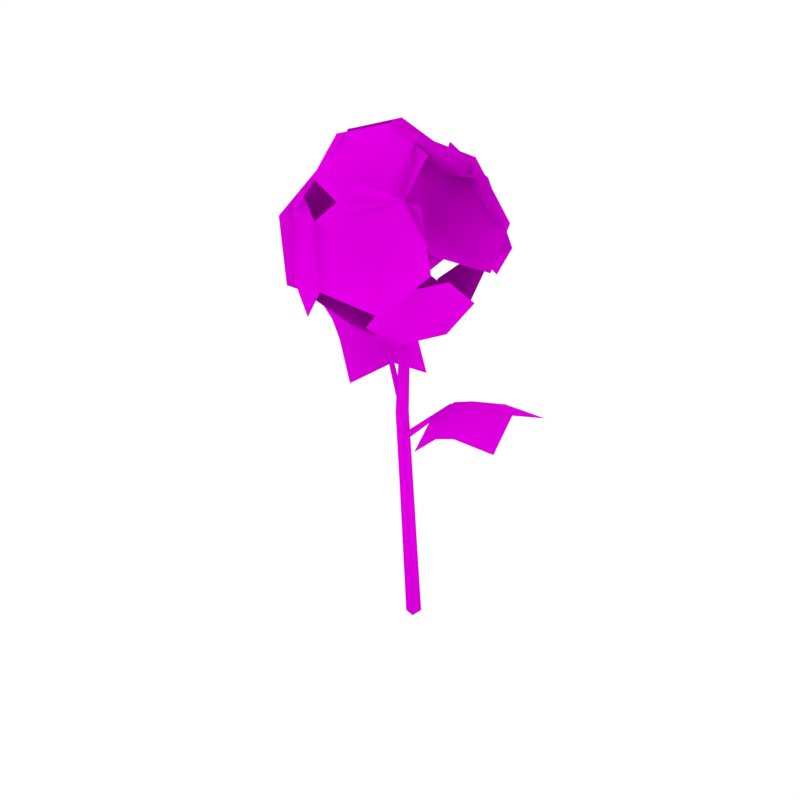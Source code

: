 # Source: Flower_1.blend  (saved by Blender 2.79.0; exported with 4.5.12 LTS)
import bpy
from mathutils import Matrix  # noqa: F401  (used for matrix-valued properties, if any)

bpy.ops.wm.read_factory_settings(use_empty=True)
scene = bpy.context.scene
scene.name = 'Scene'

# ---- collections
col_collection_1 = bpy.data.collections.new('Collection 1'); scene.collection.children.link(col_collection_1)

# ---- images (referenced by path relative to the original .blend; pixels are not part of the script)
import os
ASSET_DIR = os.environ.get("B2B_ASSET_DIR", "")  # directory of the original .blend (textures are referenced by path, not embedded)
HERE = os.path.dirname(os.path.abspath(__file__))  # packed textures are extracted next to this script under _unpacked/

def load_image(name, relpath, width, height, colorspace="sRGB"):
    """Load a texture the original file referenced (path relative to the .blend, or extracted next to this script)."""
    p = next((c for c in (os.path.join(HERE, relpath), os.path.join(ASSET_DIR, relpath)) if relpath and os.path.exists(c)), "")
    if p:
        img = bpy.data.images.load(p, check_existing=True)
        img.name = name
    else:  # same state as the original file: an image datablock whose file is absent (Cycles renders it pink)
        img = bpy.data.images.new(name, width, height)
        img.source = "FILE"
        img.filepath = "//" + (relpath or name)
    img.colorspace_settings.name = colorspace
    return img
img_flowers_png_001 = load_image('Flowers.png.001', 'Flowers.png', 1024, 1024, 'sRGB')
img_bush_leaves_png_001 = load_image('Bush_Leaves.png.001', 'Bush_Leaves.png', 1024, 1024, 'sRGB')

# ---- materials (node trees are filled in below, after node groups)
mat_flowers = bpy.data.materials.new('Flowers')
mat_flowers.alpha_threshold = 0.0
mat_flowers.roughness = 0.5
mat_flowers.specular_intensity = 0.0
mat_bush_leaves = bpy.data.materials.new('Bush_Leaves')
mat_bush_leaves.alpha_threshold = 0.0
mat_bush_leaves.roughness = 0.5
mat_bush_leaves.specular_intensity = 0.0

# ---- material node trees
mat_flowers.use_nodes = True; mat_flowers.node_tree.nodes.clear()
_N = mat_flowers.node_tree.nodes; _L = mat_flowers.node_tree.links
n0 = _N.new('ShaderNodeOutputMaterial'); n0.name = 'Material Output'; n0.location = (1200, 880)
n0.label = 'Material Out'
n1 = _N.new('ShaderNodeAddShader'); n1.name = 'Add Shader'; n1.location = (1000, 880)
n1.label = 'Shader Add Refl'
n2 = _N.new('ShaderNodeAddShader'); n2.name = 'Add Shader.001'; n2.location = (800, 880)
n2.label = 'Shader Add Spec'
n3 = _N.new('ShaderNodeBsdfRefraction'); n3.name = 'Refraction BSDF'; n3.location = (1200, 220)
n3.label = 'Refl BSDF'
n3.mute = True
n4 = _N.new('ShaderNodeMix'); n4.name = 'Mix'; n4.location = (1000, 220)
n4.label = 'Mix Color/Refl'
n4.data_type = 'RGBA'
n4.blend_type = 'MULTIPLY'
n4.inputs[0].default_value = 1.0
n4.inputs[6].default_value = (0.8, 0.8, 0.8, 1.0)
n4.inputs[7].default_value = (0.0, 0.0, 0.0, 0.0)
n5 = _N.new('ShaderNodeMixShader'); n5.name = 'Mix Shader'; n5.location = (600, 880)
n5.label = 'Shader Mix Alpha'
n6 = _N.new('ShaderNodeBsdfTransparent'); n6.name = 'Transparent BSDF'; n6.location = (400, 880)
n6.label = 'Alpha BSDF'
n7 = _N.new('ShaderNodeMix'); n7.name = 'Mix.001'; n7.location = (200, 1100)
n7.label = 'Mix Color/Alpha'
n7.data_type = 'RGBA'
n7.blend_type = 'MULTIPLY'
n7.inputs[0].default_value = 1.0
n7.inputs[6].default_value = (1.0, 1.0, 1.0, 1.0)
n8 = _N.new('ShaderNodeBsdfDiffuse'); n8.name = 'Diffuse BSDF'; n8.location = (400, 660)
n8.label = 'Diff BSDF'
n9 = _N.new('ShaderNodeMix'); n9.name = 'Mix.002'; n9.location = (200, 660)
n9.label = 'Mix Color/Diffuse'
n9.data_type = 'RGBA'
n9.blend_type = 'MULTIPLY'
n9.inputs[0].default_value = 1.0
n9.inputs[6].default_value = (0.8, 0.8, 0.8, 1.0)
n10 = _N.new('ShaderNodeBsdfAnisotropic'); n10.name = 'Glossy BSDF'; n10.location = (400, 220)
n10.label = 'Spec BSDF'
n10.mute = True
n10.distribution = 'GGX'
n11 = _N.new('ShaderNodeMix'); n11.name = 'Mix.003'; n11.location = (200, 220)
n11.label = 'Mix Color/Spec'
n11.data_type = 'RGBA'
n11.blend_type = 'MULTIPLY'
n11.inputs[0].default_value = 1.0
n11.inputs[6].default_value = (0.0, 0.0, 0.0, 1.0)
n11.inputs[7].default_value = (0.0, 0.0, 0.0, 1.0)
n12 = _N.new('ShaderNodeMix'); n12.name = 'Mix.004'; n12.location = (200, 0)
n12.label = 'Mix Color/Hardness'
n12.data_type = 'RGBA'
n12.blend_type = 'MULTIPLY'
n12.inputs[0].default_value = 1.0
n12.inputs[6].default_value = (0.0, 0.0, 0.0, 0.0)
n12.inputs[7].default_value = (1.0, 1.0, 1.0, 1.0)
n13 = _N.new('ShaderNodeNormalMap'); n13.name = 'Normal Map'; n13.location = (200, 440)
n13.label = 'Normal/Map'
n13.mute = True
n14 = _N.new('ShaderNodeMix'); n14.name = 'Mix.005'; n14.location = (1000, 660)
n14.label = 'Bump/Map'
n14.mute = True
n14.data_type = 'RGBA'
n14.blend_type = 'MULTIPLY'
n14.inputs[0].default_value = 1.0
n14.inputs[6].default_value = (1.0, 1.0, 1.0, 1.0)
n14.inputs[7].default_value = (0.0, 0.0, 0.0, 1.0)
n15 = _N.new('ShaderNodeTexCoord'); n15.name = 'Texture Coordinate'; n15.location = (-600, 660)
n15.label = 'Texture Coords'
n16 = _N.new('ShaderNodeTexImage'); n16.name = 'Image Texture'; n16.location = (0, 660)
n16.width = 140
n16.image = img_flowers_png_001
n17 = _N.new('ShaderNodeDisplacement'); n17.name = 'Displacement'; n17.location = (0, 0)
n17.inputs[1].default_value = 0.0
n17.inputs[2].default_value = 0.1
n18 = _N.new('ShaderNodeMath'); n18.name = 'Math'; n18.location = (0, 0)
n18.operation = 'POWER'
_L.new(n1.outputs[0], n0.inputs[0])
_L.new(n2.outputs[0], n1.inputs[0])
_L.new(n3.outputs[0], n1.inputs[1])
_L.new(n4.outputs[2], n3.inputs[0])
_L.new(n5.outputs[0], n2.inputs[0])
_L.new(n6.outputs[0], n5.inputs[1])
_L.new(n7.outputs[2], n5.inputs[0])
_L.new(n8.outputs[0], n5.inputs[2])
_L.new(n9.outputs[2], n8.inputs[0])
_L.new(n10.outputs[0], n2.inputs[1])
_L.new(n11.outputs[2], n10.inputs[0])
_L.new(n13.outputs[0], n8.inputs[2])
_L.new(n13.outputs[0], n10.inputs[4])
_L.new(n13.outputs[0], n3.inputs[3])
_L.new(n16.outputs[0], n9.inputs[7])
_L.new(n16.outputs[1], n7.inputs[7])
_L.new(n14.outputs[2], n17.inputs[0])
_L.new(n17.outputs[0], n0.inputs[2])
_L.new(n12.outputs[2], n18.inputs[0])
_L.new(n18.outputs[0], n10.inputs[1])
n0.is_active_output = True
mat_bush_leaves.use_nodes = True; mat_bush_leaves.node_tree.nodes.clear()
_N = mat_bush_leaves.node_tree.nodes; _L = mat_bush_leaves.node_tree.links
n0 = _N.new('ShaderNodeOutputMaterial'); n0.name = 'Material Output'; n0.location = (1200, 880)
n0.label = 'Material Out'
n1 = _N.new('ShaderNodeAddShader'); n1.name = 'Add Shader'; n1.location = (1000, 880)
n1.label = 'Shader Add Refl'
n2 = _N.new('ShaderNodeAddShader'); n2.name = 'Add Shader.001'; n2.location = (800, 880)
n2.label = 'Shader Add Spec'
n3 = _N.new('ShaderNodeBsdfRefraction'); n3.name = 'Refraction BSDF'; n3.location = (1200, 220)
n3.label = 'Refl BSDF'
n3.mute = True
n4 = _N.new('ShaderNodeMix'); n4.name = 'Mix'; n4.location = (1000, 220)
n4.label = 'Mix Color/Refl'
n4.data_type = 'RGBA'
n4.blend_type = 'MULTIPLY'
n4.inputs[0].default_value = 1.0
n4.inputs[6].default_value = (0.8, 0.8, 0.8, 1.0)
n4.inputs[7].default_value = (0.0, 0.0, 0.0, 0.0)
n5 = _N.new('ShaderNodeMixShader'); n5.name = 'Mix Shader'; n5.location = (600, 880)
n5.label = 'Shader Mix Alpha'
n6 = _N.new('ShaderNodeBsdfTransparent'); n6.name = 'Transparent BSDF'; n6.location = (400, 880)
n6.label = 'Alpha BSDF'
n7 = _N.new('ShaderNodeMix'); n7.name = 'Mix.001'; n7.location = (200, 1100)
n7.label = 'Mix Color/Alpha'
n7.data_type = 'RGBA'
n7.blend_type = 'MULTIPLY'
n7.inputs[0].default_value = 1.0
n7.inputs[6].default_value = (1.0, 1.0, 1.0, 1.0)
n8 = _N.new('ShaderNodeBsdfDiffuse'); n8.name = 'Diffuse BSDF'; n8.location = (400, 660)
n8.label = 'Diff BSDF'
n9 = _N.new('ShaderNodeMix'); n9.name = 'Mix.002'; n9.location = (200, 660)
n9.label = 'Mix Color/Diffuse'
n9.data_type = 'RGBA'
n9.blend_type = 'MULTIPLY'
n9.inputs[0].default_value = 1.0
n9.inputs[6].default_value = (0.8, 0.8, 0.8, 1.0)
n10 = _N.new('ShaderNodeBsdfAnisotropic'); n10.name = 'Glossy BSDF'; n10.location = (400, 220)
n10.label = 'Spec BSDF'
n10.mute = True
n10.distribution = 'GGX'
n11 = _N.new('ShaderNodeMix'); n11.name = 'Mix.003'; n11.location = (200, 220)
n11.label = 'Mix Color/Spec'
n11.data_type = 'RGBA'
n11.blend_type = 'MULTIPLY'
n11.inputs[0].default_value = 1.0
n11.inputs[6].default_value = (0.0, 0.0, 0.0, 1.0)
n11.inputs[7].default_value = (0.0, 0.0, 0.0, 1.0)
n12 = _N.new('ShaderNodeMix'); n12.name = 'Mix.004'; n12.location = (200, 0)
n12.label = 'Mix Color/Hardness'
n12.data_type = 'RGBA'
n12.blend_type = 'MULTIPLY'
n12.inputs[0].default_value = 1.0
n12.inputs[6].default_value = (0.0, 0.0, 0.0, 0.0)
n12.inputs[7].default_value = (1.0, 1.0, 1.0, 1.0)
n13 = _N.new('ShaderNodeNormalMap'); n13.name = 'Normal Map'; n13.location = (200, 440)
n13.label = 'Normal/Map'
n13.mute = True
n14 = _N.new('ShaderNodeMix'); n14.name = 'Mix.005'; n14.location = (1000, 660)
n14.label = 'Bump/Map'
n14.mute = True
n14.data_type = 'RGBA'
n14.blend_type = 'MULTIPLY'
n14.inputs[0].default_value = 1.0
n14.inputs[6].default_value = (1.0, 1.0, 1.0, 1.0)
n14.inputs[7].default_value = (0.0, 0.0, 0.0, 1.0)
n15 = _N.new('ShaderNodeTexCoord'); n15.name = 'Texture Coordinate'; n15.location = (-600, 660)
n15.label = 'Texture Coords'
n16 = _N.new('ShaderNodeTexImage'); n16.name = 'Image Texture'; n16.location = (0, 660)
n16.width = 140
n16.image = img_bush_leaves_png_001
n17 = _N.new('ShaderNodeDisplacement'); n17.name = 'Displacement'; n17.location = (0, 0)
n17.inputs[1].default_value = 0.0
n17.inputs[2].default_value = 0.1
n18 = _N.new('ShaderNodeMath'); n18.name = 'Math'; n18.location = (0, 0)
n18.operation = 'POWER'
_L.new(n1.outputs[0], n0.inputs[0])
_L.new(n2.outputs[0], n1.inputs[0])
_L.new(n3.outputs[0], n1.inputs[1])
_L.new(n4.outputs[2], n3.inputs[0])
_L.new(n5.outputs[0], n2.inputs[0])
_L.new(n6.outputs[0], n5.inputs[1])
_L.new(n7.outputs[2], n5.inputs[0])
_L.new(n8.outputs[0], n5.inputs[2])
_L.new(n9.outputs[2], n8.inputs[0])
_L.new(n10.outputs[0], n2.inputs[1])
_L.new(n11.outputs[2], n10.inputs[0])
_L.new(n13.outputs[0], n8.inputs[2])
_L.new(n13.outputs[0], n10.inputs[4])
_L.new(n13.outputs[0], n3.inputs[3])
_L.new(n16.outputs[0], n9.inputs[7])
_L.new(n16.outputs[1], n7.inputs[7])
_L.new(n14.outputs[2], n17.inputs[0])
_L.new(n17.outputs[0], n0.inputs[2])
_L.new(n12.outputs[2], n18.inputs[0])
_L.new(n18.outputs[0], n10.inputs[1])
n0.is_active_output = True

# ---- world
world_world = bpy.data.worlds.new('World'); scene.world = world_world
world_world.color = (1.0, 1.0, 1.0)
world_world.use_sun_shadow = False
world_world.sun_shadow_jitter_overblur = 0.0
world_world.cycles.sampling_method = 'NONE'
world_world.cycles.sample_map_resolution = 256

# ---- meshes
me_plane_046 = bpy.data.meshes.new('Plane.046')
me_plane_046.from_pydata([(0.0136, -0.03127, 0.3587), (-0.007057, -0.01454, 0.2273), (-0.007876, -0.006431, 0.146), (-0.01026, 0.009587, -0.0033), (0.01663, -0.0314, 0.3563), (0.002591, -0.01658, 0.2296), (0.001773, -0.008469, 0.1483), (-0.0003374, 0.007548, -0.003538), (0.01262, -0.03674, 0.3581), (-0.008288, -0.02172, 0.2264), (-0.009257, -0.01467, 0.1449), (-0.0123, -0.0012, -0.004217), (0.01564, -0.03694, 0.3557), (0.001377, -0.02365, 0.2287), (0.0004083, -0.0166, 0.1472), (-0.002357, -0.003131, -0.00444), (-0.0362, -0.05136, 0.4305), (-0.07815, -0.02736, 0.4357), (-0.05096, -0.02699, 0.4699), (-0.02387, -0.06058, 0.4767), (-0.02392, -0.09456, 0.4491), (-0.0511, -0.09493, 0.4149), (-0.07822, -0.06133, 0.4082), (-0.0275, -0.009778, 0.4328), (-0.008325, 0.02945, 0.4542), (-0.01465, -0.005584, 0.4795), (-0.04702, -0.03352, 0.4705), (-0.07306, -0.02641, 0.4361), (-0.06673, 0.008622, 0.4108), (-0.03437, 0.03656, 0.4198), (0.004004, -0.06036, 0.4411), (-0.02323, -0.09959, 0.4502), (-0.03027, -0.06455, 0.4754), (0.002291, -0.03662, 0.4836), (0.04195, -0.04372, 0.4666), (0.049, -0.07876, 0.4414), (0.0164, -0.1067, 0.4332), (0.0127, -0.01877, 0.4434), (0.0466, -0.04278, 0.4687), (0.006044, -0.04315, 0.485), (-0.02087, -0.009564, 0.4775), (-0.007184, 0.02442, 0.4535), (0.03337, 0.02479, 0.4373), (0.06026, -0.008808, 0.4449), (0.03851, -0.03566, 0.4137), (0.02583, -0.03485, 0.4773), (0.04272, 0.01553, 0.4533), (0.07807, 0.01541, 0.4069), (0.09643, -0.03526, 0.3845), (0.07953, -0.08564, 0.4085), (0.04423, -0.08544, 0.4549), (0.02009, 0.005965, 0.3971), (0.05112, 0.0393, 0.3509), (0.08432, 0.01074, 0.3894), (0.06511, 0.002014, 0.4437), (0.01251, 0.0218, 0.4595), (-0.0207, 0.05035, 0.421), (-0.00139, 0.05911, 0.3667), (-0.02281, 0.004173, 0.3857), (-0.0273, 0.03729, 0.3301), (0.0103, 0.05763, 0.3698), (0.0003441, 0.04904, 0.4266), (-0.04727, 0.01992, 0.4437), (-0.08487, -0.0004183, 0.404), (-0.07488, 0.008268, 0.3473), (0.02311, -0.07819, 0.3985), (0.04894, -0.1071, 0.3588), (0.003595, -0.123, 0.3722), (-0.01278, -0.1155, 0.4187), (0.01626, -0.09194, 0.4518), (0.0616, -0.07605, 0.4384), (0.07794, -0.08363, 0.3919), (-0.02293, -0.07811, 0.3863), (-0.02749, -0.1062, 0.3383), (-0.06777, -0.08027, 0.3532), (-0.07627, -0.07291, 0.402), (-0.04432, -0.09143, 0.436), (-0.004047, -0.1173, 0.4212), (0.004369, -0.1247, 0.3723), (-0.04416, -0.03566, 0.3801), (-0.0674, -0.03485, 0.3195), (-0.06887, 0.01553, 0.3488), (-0.07401, 0.01541, 0.4069), (-0.07754, -0.03526, 0.4357), (-0.07607, -0.08564, 0.4064), (-0.071, -0.08544, 0.3483), (0.03851, -0.03566, 0.4137), (0.02583, -0.03485, 0.4773), (0.04272, 0.01553, 0.4533), (0.07807, 0.01541, 0.4069), (0.09643, -0.03526, 0.3845), (0.07953, -0.08564, 0.4085), (0.04423, -0.08544, 0.4549), (0.0353, -0.05136, 0.3581), (0.07725, -0.02736, 0.3529), (0.05006, -0.02699, 0.3187), (0.02297, -0.06058, 0.3119), (0.02302, -0.09456, 0.3395), (0.05021, -0.09493, 0.3737), (0.07732, -0.06133, 0.3804), (0.0266, -0.009778, 0.3558), (0.007426, 0.02945, 0.3344), (0.01375, -0.005584, 0.3091), (0.04612, -0.03352, 0.318), (0.07216, -0.02641, 0.3525), (0.06583, 0.008622, 0.3778), (0.03347, 0.03656, 0.3688), (-0.004902, -0.06036, 0.3474), (0.02233, -0.09959, 0.3384), (0.02937, -0.06455, 0.3132), (-0.00319, -0.03662, 0.305), (-0.04285, -0.04372, 0.322), (-0.04989, -0.07876, 0.3472), (-0.0173, -0.1067, 0.3553), (-0.0136, -0.01877, 0.3451), (-0.04749, -0.04278, 0.3199), (-0.006943, -0.04315, 0.3036), (0.01997, -0.009564, 0.3111), (0.006285, 0.02442, 0.335), (-0.03427, 0.02479, 0.3513), (-0.06116, -0.008808, 0.3437), (0.05463, -0.02344, 0.2563), (-0.005388, -0.01325, 0.2019), (0.05515, -0.02352, 0.254), (7.237e-05, -0.01449, 0.1993), (0.05391, -0.02678, 0.2564), (-0.006325, -0.01762, 0.2019), (0.05443, -0.0269, 0.2541), (-0.0008485, -0.0188, 0.1993), (-0.05018, 0.01109, 0.2939), (-0.001567, -0.01693, 0.2345), (-0.04895, 0.009109, 0.2943), (-0.001781, -0.02064, 0.2395), (-0.05276, 0.009361, 0.2925), (-0.004931, -0.01924, 0.2327), (-0.05157, 0.007357, 0.2929), (-0.005098, -0.02291, 0.2377), (0.03688, -0.05126, 0.2152), (0.1258, -0.06371, 0.2506), (0.04245, 0.01189, 0.2233), (0.1314, -0.0005552, 0.2588), (0.03272, -0.02126, 0.2361), (0.1216, -0.03371, 0.2715), (0.08411, -0.0597, 0.2481), (0.06407, -0.05684, 0.2397), (0.06964, 0.006309, 0.2479), (0.08969, 0.003451, 0.2563), (0.05991, -0.02684, 0.2606), (0.07995, -0.0297, 0.269), (-0.01373, 0.02869, 0.2438), (-0.1002, 0.07969, 0.2891), (-0.04992, -0.03462, 0.246), (-0.1364, 0.01638, 0.2913), (-0.02406, -0.006735, 0.2639), (-0.1105, 0.04426, 0.3093), (-0.05893, 0.05593, 0.2841), (-0.03947, 0.04443, 0.2734), (-0.07566, -0.01887, 0.2756), (-0.09512, -0.007374, 0.2863), (-0.0498, 0.009007, 0.2936), (-0.06927, 0.02051, 0.3042)], [], [(2, 6, 7, 3), (1, 5, 6, 2), (0, 4, 5, 1), (10, 11, 15, 14), (9, 10, 14, 13), (8, 9, 13, 12), (2, 3, 11, 10), (0, 1, 9, 8), (4, 0, 8, 12), (7, 6, 14, 15), (5, 4, 12, 13), (1, 2, 10, 9), (3, 7, 15, 11), (6, 5, 13, 14), (16, 18, 17), (16, 19, 18), (16, 20, 19), (16, 21, 20), (16, 22, 21), (16, 17, 22), (23, 25, 24), (23, 26, 25), (23, 27, 26), (23, 28, 27), (23, 29, 28), (23, 24, 29), (30, 32, 31), (30, 33, 32), (30, 34, 33), (30, 35, 34), (30, 36, 35), (30, 31, 36), (37, 39, 38), (37, 40, 39), (37, 41, 40), (37, 42, 41), (37, 43, 42), (37, 38, 43), (44, 46, 45), (44, 47, 46), (44, 48, 47), (44, 49, 48), (44, 50, 49), (44, 45, 50), (51, 53, 52), (51, 54, 53), (51, 55, 54), (51, 56, 55), (51, 57, 56), (51, 52, 57), (58, 60, 59), (58, 61, 60), (58, 62, 61), (58, 63, 62), (58, 64, 63), (58, 59, 64), (65, 67, 66), (65, 68, 67), (65, 69, 68), (65, 70, 69), (65, 71, 70), (65, 66, 71), (72, 74, 73), (72, 75, 74), (72, 76, 75), (72, 77, 76), (72, 78, 77), (72, 73, 78), (79, 81, 80), (79, 82, 81), (79, 83, 82), (79, 84, 83), (79, 85, 84), (79, 80, 85), (86, 88, 87), (86, 89, 88), (86, 90, 89), (86, 91, 90), (86, 92, 91), (86, 87, 92), (93, 95, 94), (93, 96, 95), (93, 97, 96), (93, 98, 97), (93, 99, 98), (93, 94, 99), (100, 102, 101), (100, 103, 102), (100, 104, 103), (100, 105, 104), (100, 106, 105), (100, 101, 106), (107, 109, 108), (107, 110, 109), (107, 111, 110), (107, 112, 111), (107, 113, 112), (107, 108, 113), (114, 116, 115), (114, 117, 116), (114, 118, 117), (114, 119, 118), (114, 120, 119), (114, 115, 120), (121, 123, 124, 122), (125, 126, 128, 127), (121, 122, 126, 125), (123, 121, 125, 127), (124, 123, 127, 128), (129, 131, 132, 130), (133, 134, 136, 135), (129, 130, 134, 133), (131, 129, 133, 135), (132, 131, 135, 136), (148, 142, 140, 146), (141, 147, 145, 139), (137, 144, 147, 141), (148, 146, 145, 147), (143, 148, 147, 144), (143, 138, 142, 148), (160, 154, 152, 158), (153, 159, 157, 151), (149, 156, 159, 153), (160, 158, 157, 159), (155, 160, 159, 156), (155, 150, 154, 160)])
me_plane_046.polygons.foreach_set('use_smooth', [True] * 126)
_uv = me_plane_046.uv_layers.new(name='UVMap')
_uv.uv.foreach_set('vector', [0.5436, 0.1526, 0.5449, 0.1477, 0.4755, 0.132, 0.4742, 0.1369, 0.5707, 0.1531, 0.5719, 0.1482, 0.5449, 0.1477, 0.5436, 0.1526, 0.6087, 0.1369, 0.61, 0.132, 0.5719, 0.1482, 0.5707, 0.1531, 0.5436, 0.1526, 0.4742, 0.1369, 0.4755, 0.132, 0.5449, 0.1477, 0.5707, 0.1531, 0.5436, 0.1526, 0.5449, 0.1477, 0.5719, 0.1482, 0.6087, 0.1369, 0.5707, 0.1531, 0.5719, 0.1482, 0.61, 0.132, 0.5436, 0.1526, 0.4742, 0.1369, 0.4742, 0.1369, 0.5436, 0.1526, 0.6087, 0.1369, 0.5707, 0.1531, 0.5707, 0.1531, 0.6087, 0.1369, 0.61, 0.132, 0.6087, 0.1369, 0.6087, 0.1369, 0.61, 0.132, 0.4755, 0.132, 0.5449, 0.1477, 0.5449, 0.1477, 0.4755, 0.132, 0.5719, 0.1482, 0.61, 0.132, 0.61, 0.132, 0.5719, 0.1482, 0.5707, 0.1531, 0.5436, 0.1526, 0.5436, 0.1526, 0.5707, 0.1531, 0.4742, 0.1369, 0.4755, 0.132, 0.4755, 0.132, 0.4742, 0.1369, 0.5449, 0.1477, 0.5719, 0.1482, 0.5719, 0.1482, 0.5449, 0.1477, 0.6138, 0.8141, 0.4305, 0.72, 0.6037, 0.6083, 0.6138, 0.8141, 0.4406, 0.9258, 0.4305, 0.72, 0.6138, 0.8141, 0.6239, 1.02, 0.4406, 0.9258, 0.6138, 0.8141, 0.7971, 0.9083, 0.6239, 1.02, 0.6138, 0.8141, 0.787, 0.7025, 0.7971, 0.9083, 0.6138, 0.8141, 0.6037, 0.6083, 0.787, 0.7025, 0.6138, 0.8141, 0.4305, 0.72, 0.6037, 0.6083, 0.6138, 0.8141, 0.4406, 0.9258, 0.4305, 0.72, 0.6138, 0.8141, 0.6239, 1.02, 0.4406, 0.9258, 0.6138, 0.8141, 0.7971, 0.9083, 0.6239, 1.02, 0.6138, 0.8141, 0.787, 0.7025, 0.7971, 0.9083, 0.6138, 0.8141, 0.6037, 0.6083, 0.787, 0.7025, 0.6138, 0.8141, 0.4305, 0.72, 0.6037, 0.6083, 0.6138, 0.8141, 0.4406, 0.9258, 0.4305, 0.72, 0.6138, 0.8141, 0.6239, 1.02, 0.4406, 0.9258, 0.6138, 0.8141, 0.7971, 0.9083, 0.6239, 1.02, 0.6138, 0.8141, 0.787, 0.7025, 0.7971, 0.9083, 0.6138, 0.8141, 0.6037, 0.6083, 0.787, 0.7025, 0.6138, 0.8141, 0.4305, 0.72, 0.6037, 0.6083, 0.6138, 0.8141, 0.4406, 0.9258, 0.4305, 0.72, 0.6138, 0.8141, 0.6239, 1.02, 0.4406, 0.9258, 0.6138, 0.8141, 0.7971, 0.9083, 0.6239, 1.02, 0.6138, 0.8141, 0.787, 0.7025, 0.7971, 0.9083, 0.6138, 0.8141, 0.6037, 0.6083, 0.787, 0.7025, 0.6138, 0.8141, 0.4305, 0.72, 0.6037, 0.6083, 0.6138, 0.8141, 0.4406, 0.9258, 0.4305, 0.72, 0.6138, 0.8141, 0.6239, 1.02, 0.4406, 0.9258, 0.6138, 0.8141, 0.7971, 0.9083, 0.6239, 1.02, 0.6138, 0.8141, 0.787, 0.7025, 0.7971, 0.9083, 0.6138, 0.8141, 0.6037, 0.6083, 0.787, 0.7025, 0.6138, 0.8141, 0.4305, 0.72, 0.6037, 0.6083, 0.6138, 0.8141, 0.4406, 0.9258, 0.4305, 0.72, 0.6138, 0.8141, 0.6239, 1.02, 0.4406, 0.9258, 0.6138, 0.8141, 0.7971, 0.9083, 0.6239, 1.02, 0.6138, 0.8141, 0.787, 0.7025, 0.7971, 0.9083, 0.6138, 0.8141, 0.6037, 0.6083, 0.787, 0.7025, 0.6138, 0.8141, 0.4305, 0.72, 0.6037, 0.6083, 0.6138, 0.8141, 0.4406, 0.9258, 0.4305, 0.72, 0.6138, 0.8141, 0.6239, 1.02, 0.4406, 0.9258, 0.6138, 0.8141, 0.7971, 0.9083, 0.6239, 1.02, 0.6138, 0.8141, 0.787, 0.7025, 0.7971, 0.9083, 0.6138, 0.8141, 0.6037, 0.6083, 0.787, 0.7025, 0.6138, 0.8141, 0.4305, 0.72, 0.6037, 0.6083, 0.6138, 0.8141, 0.4406, 0.9258, 0.4305, 0.72, 0.6138, 0.8141, 0.6239, 1.02, 0.4406, 0.9258, 0.6138, 0.8141, 0.7971, 0.9083, 0.6239, 1.02, 0.6138, 0.8141, 0.787, 0.7025, 0.7971, 0.9083, 0.6138, 0.8141, 0.6037, 0.6083, 0.787, 0.7025, 0.6138, 0.8141, 0.4305, 0.72, 0.6037, 0.6083, 0.6138, 0.8141, 0.4406, 0.9258, 0.4305, 0.72, 0.6138, 0.8141, 0.6239, 1.02, 0.4406, 0.9258, 0.6138, 0.8141, 0.7971, 0.9083, 0.6239, 1.02, 0.6138, 0.8141, 0.787, 0.7025, 0.7971, 0.9083, 0.6138, 0.8141, 0.6037, 0.6083, 0.787, 0.7025, 0.6138, 0.8141, 0.4305, 0.72, 0.6037, 0.6083, 0.6138, 0.8141, 0.4406, 0.9258, 0.4305, 0.72, 0.6138, 0.8141, 0.6239, 1.02, 0.4406, 0.9258, 0.6138, 0.8141, 0.7971, 0.9083, 0.6239, 1.02, 0.6138, 0.8141, 0.787, 0.7025, 0.7971, 0.9083, 0.6138, 0.8141, 0.6037, 0.6083, 0.787, 0.7025, 0.6138, 0.8141, 0.4305, 0.72, 0.6037, 0.6083, 0.6138, 0.8141, 0.4406, 0.9258, 0.4305, 0.72, 0.6138, 0.8141, 0.6239, 1.02, 0.4406, 0.9258, 0.6138, 0.8141, 0.7971, 0.9083, 0.6239, 1.02, 0.6138, 0.8141, 0.787, 0.7025, 0.7971, 0.9083, 0.6138, 0.8141, 0.6037, 0.6083, 0.787, 0.7025, 0.6138, 0.8141, 0.4305, 0.72, 0.6037, 0.6083, 0.6138, 0.8141, 0.4406, 0.9258, 0.4305, 0.72, 0.6138, 0.8141, 0.6239, 1.02, 0.4406, 0.9258, 0.6138, 0.8141, 0.7971, 0.9083, 0.6239, 1.02, 0.6138, 0.8141, 0.787, 0.7025, 0.7971, 0.9083, 0.6138, 0.8141, 0.6037, 0.6083, 0.787, 0.7025, 0.6138, 0.8141, 0.4305, 0.72, 0.6037, 0.6083, 0.6138, 0.8141, 0.4406, 0.9258, 0.4305, 0.72, 0.6138, 0.8141, 0.6239, 1.02, 0.4406, 0.9258, 0.6138, 0.8141, 0.7971, 0.9083, 0.6239, 1.02, 0.6138, 0.8141, 0.787, 0.7025, 0.7971, 0.9083, 0.6138, 0.8141, 0.6037, 0.6083, 0.787, 0.7025, 0.6138, 0.8141, 0.4305, 0.72, 0.6037, 0.6083, 0.6138, 0.8141, 0.4406, 0.9258, 0.4305, 0.72, 0.6138, 0.8141, 0.6239, 1.02, 0.4406, 0.9258, 0.6138, 0.8141, 0.7971, 0.9083, 0.6239, 1.02, 0.6138, 0.8141, 0.787, 0.7025, 0.7971, 0.9083, 0.6138, 0.8141, 0.6037, 0.6083, 0.787, 0.7025, 0.6138, 0.8141, 0.4305, 0.72, 0.6037, 0.6083, 0.6138, 0.8141, 0.4406, 0.9258, 0.4305, 0.72, 0.6138, 0.8141, 0.6239, 1.02, 0.4406, 0.9258, 0.6138, 0.8141, 0.7971, 0.9083, 0.6239, 1.02, 0.6138, 0.8141, 0.787, 0.7025, 0.7971, 0.9083, 0.6138, 0.8141, 0.6037, 0.6083, 0.787, 0.7025, 0.6087, 0.1369, 0.61, 0.132, 0.5719, 0.1482, 0.5707, 0.1531, 0.6087, 0.1369, 0.5707, 0.1531, 0.5719, 0.1482, 0.61, 0.132, 0.6087, 0.1369, 0.5707, 0.1531, 0.5707, 0.1531, 0.6087, 0.1369, 0.61, 0.132, 0.6087, 0.1369, 0.6087, 0.1369, 0.61, 0.132, 0.5719, 0.1482, 0.61, 0.132, 0.61, 0.132, 0.5719, 0.1482, 0.6087, 0.1369, 0.61, 0.132, 0.5719, 0.1482, 0.5707, 0.1531, 0.6087, 0.1369, 0.5707, 0.1531, 0.5719, 0.1482, 0.61, 0.132, 0.6087, 0.1369, 0.5707, 0.1531, 0.5707, 0.1531, 0.6087, 0.1369, 0.61, 0.132, 0.6087, 0.1369, 0.6087, 0.1369, 0.61, 0.132, 0.5719, 0.1482, 0.61, 0.132, 0.61, 0.132, 0.5719, 0.1482, 0.5783, 0.1112, 0.6837, 0.1112, 0.6837, 0.2102, 0.5783, 0.2102, 0.4146, 0.1112, 0.517, 0.1112, 0.517, 0.2102, 0.4146, 0.2102, 0.4146, 0.01219, 0.517, 0.01219, 0.517, 0.1112, 0.4146, 0.1112, 0.5783, 0.1112, 0.5783, 0.2102, 0.517, 0.2102, 0.517, 0.1112, 0.5783, 0.01219, 0.5783, 0.1112, 0.517, 0.1112, 0.517, 0.01219, 0.5783, 0.01219, 0.6837, 0.01219, 0.6837, 0.1112, 0.5783, 0.1112, 0.5783, 0.1112, 0.6837, 0.1112, 0.6837, 0.2102, 0.5783, 0.2102, 0.4146, 0.1112, 0.517, 0.1112, 0.517, 0.2102, 0.4146, 0.2102, 0.4146, 0.01219, 0.517, 0.01219, 0.517, 0.1112, 0.4146, 0.1112, 0.5783, 0.1112, 0.5783, 0.2102, 0.517, 0.2102, 0.517, 0.1112, 0.5783, 0.01219, 0.5783, 0.1112, 0.517, 0.1112, 0.517, 0.01219, 0.5783, 0.01219, 0.6837, 0.01219, 0.6837, 0.1112, 0.5783, 0.1112])
me_plane_046.materials.append(mat_flowers)
me_plane_046.materials.append(mat_bush_leaves)
me_plane_046.use_remesh_preserve_volume = False
me_plane_046.use_remesh_preserve_attributes = False
me_plane_046.use_mirror_vertex_groups = False
me_plane_046.update()
me_plane_046.normals_split_custom_set([tuple(v) for v in zip(*[iter([-0.5682, 0.8177, 0.09225, 0.8232, 0.5658, 0.04794, 0.6665, 0.5155, -0.5386, -0.4672, 0.726, -0.5046, -0.5906, 0.7947, 0.14, 0.8067, 0.5908, 0.0156, 0.8232, 0.5658, 0.04794, -0.5682, 0.8177, 0.09225, -0.1911, 0.5006, 0.8443, 0.8215, 0.4486, 0.3519, 0.8067, 0.5908, 0.0156, -0.5906, 0.7947, 0.14, -0.8192, -0.5723, -0.03738, -0.6795, -0.4114, -0.6075, 0.4567, -0.6193, -0.6387, 0.573, -0.8156, -0.08008, -0.8268, -0.5624, 0.01256, -0.8192, -0.5723, -0.03738, 0.573, -0.8156, -0.08008, 0.5636, -0.8183, -0.1129, -0.4094, -0.5739, 0.7092, -0.8268, -0.5624, 0.01256, 0.5636, -0.8183, -0.1129, 0.6159, -0.7511, 0.2375, -0.5682, 0.8177, 0.09225, -0.4672, 0.726, -0.5046, -0.6795, -0.4114, -0.6075, -0.8192, -0.5723, -0.03738, -0.1911, 0.5006, 0.8443, -0.5906, 0.7947, 0.14, -0.8268, -0.5624, 0.01256, -0.4094, -0.5739, 0.7092, 0.8215, 0.4486, 0.3519, -0.1911, 0.5006, 0.8443, -0.4094, -0.5739, 0.7092, 0.6159, -0.7511, 0.2375, 0.6665, 0.5155, -0.5386, 0.8232, 0.5658, 0.04794, 0.573, -0.8156, -0.08008, 0.4567, -0.6193, -0.6387, 0.8067, 0.5908, 0.0156, 0.8215, 0.4486, 0.3519, 0.6159, -0.7511, 0.2375, 0.5636, -0.8183, -0.1129, -0.5906, 0.7947, 0.14, -0.5682, 0.8177, 0.09225, -0.8192, -0.5723, -0.03738, -0.8268, -0.5624, 0.01256, -0.4672, 0.726, -0.5046, 0.6665, 0.5155, -0.5386, 0.4567, -0.6193, -0.6387, -0.6795, -0.4114, -0.6075, 0.8232, 0.5658, 0.04794, 0.8067, 0.5908, 0.0156, 0.5636, -0.8183, -0.1129, 0.573, -0.8156, -0.08008, -0.6966, -0.4504, 0.5584, -0.6271, -0.7454, 0.2263, -0.3542, -0.7418, 0.5695, -0.6966, -0.4504, 0.5584, -0.8988, -0.4087, 0.1585, -0.6271, -0.7454, 0.2263, -0.6966, -0.4504, 0.5584, -0.8982, -0.06821, 0.4342, -0.8988, -0.4087, 0.1585, -0.6966, -0.4504, 0.5584, -0.6254, -0.06423, 0.7777, -0.8982, -0.06821, 0.4342, -0.6966, -0.4504, 0.5584, -0.3535, -0.4011, 0.8451, -0.6254, -0.06423, 0.7777, -0.6966, -0.4504, 0.5584, -0.3542, -0.7418, 0.5695, -0.3535, -0.4011, 0.8451, -0.6192, 0.5305, 0.5789, -0.8176, 0.5483, 0.1758, -0.8812, 0.1966, 0.4299, -0.6192, 0.5305, 0.5789, -0.4932, 0.8283, 0.2659, -0.8176, 0.5483, 0.1758, -0.6192, 0.5305, 0.5789, -0.2322, 0.7572, 0.6106, -0.4932, 0.8283, 0.2659, -0.6192, 0.5305, 0.5789, -0.2955, 0.4055, 0.865, -0.2322, 0.7572, 0.6106, -0.6192, 0.5305, 0.5789, -0.62, 0.1254, 0.7745, -0.2955, 0.4055, 0.865, -0.6192, 0.5305, 0.5789, -0.8812, 0.1966, 0.4299, -0.62, 0.1254, 0.7745, 0.2516, -0.5305, 0.8095, 0.6235, -0.5483, 0.5574, 0.553, -0.1966, 0.8097, 0.2516, -0.5305, 0.8095, 0.297, -0.8283, 0.4751, 0.6235, -0.5483, 0.5574, 0.2516, -0.5305, 0.8095, -0.1003, -0.7572, 0.6455, 0.297, -0.8283, 0.4751, 0.2516, -0.5305, 0.8095, -0.1713, -0.4055, 0.8979, -0.1003, -0.7572, 0.6455, 0.2516, -0.5305, 0.8095, 0.1555, -0.1254, 0.9798, -0.1713, -0.4055, 0.8979, 0.2516, -0.5305, 0.8095, 0.553, -0.1966, 0.8097, 0.1555, -0.1254, 0.9798, 0.329, 0.4504, 0.83, 0.433, 0.7454, 0.5069, 0.02598, 0.7418, 0.6701, 0.329, 0.4504, 0.83, 0.7026, 0.4087, 0.5825, 0.433, 0.7454, 0.5069, 0.329, 0.4504, 0.83, 0.5657, 0.06821, 0.8218, 0.7026, 0.4087, 0.5825, 0.329, 0.4504, 0.83, 0.1586, 0.06423, 0.9852, 0.5657, 0.06821, 0.8218, 0.329, 0.4504, 0.83, -0.111, 0.4011, 0.9093, 0.1586, 0.06423, 0.9852, 0.329, 0.4504, 0.83, 0.02598, 0.7418, 0.6701, -0.111, 0.4011, 0.9093, 0.7957, 0.02132, 0.6053, 0.8534, -0.3611, 0.3759, 0.9806, 0.01775, 0.1953, 0.7957, 0.02132, 0.6053, 0.5882, -0.3598, 0.7243, 0.8534, -0.3611, 0.3759, 0.7957, 0.02132, 0.6053, 0.4501, 0.02028, 0.8928, 0.5882, -0.3598, 0.7243, 0.7957, 0.02132, 0.6053, 0.577, 0.3994, 0.7124, 0.4501, 0.02028, 0.8928, 0.7957, 0.02132, 0.6053, 0.8423, 0.3979, 0.3636, 0.577, 0.3994, 0.7124, 0.7957, 0.02132, 0.6053, 0.9806, 0.01775, 0.1953, 0.8423, 0.3979, 0.3636, 0.4123, 0.865, 0.2858, -0.02394, 0.9265, 0.3756, 0.2256, 0.7117, 0.6652, 0.4123, 0.865, 0.2858, 0.1207, 0.9922, -0.03244, -0.02394, 0.9265, 0.3756, 0.4123, 0.865, 0.2858, 0.5153, 0.8435, -0.1513, 0.1207, 0.9922, -0.03244, 0.4123, 0.865, 0.2858, 0.7653, 0.6287, 0.1381, 0.5153, 0.8435, -0.1513, 0.4123, 0.865, 0.2858, 0.6202, 0.5629, 0.5463, 0.7653, 0.6287, 0.1381, 0.4123, 0.865, 0.2858, 0.2256, 0.7117, 0.6652, 0.6202, 0.5629, 0.5463, -0.5093, 0.8596, 0.04181, -0.8154, 0.5545, 0.166, -0.5328, 0.7074, 0.4644, -0.5093, 0.8596, 0.04181, -0.7406, 0.6194, -0.2605, -0.8154, 0.5545, 0.166, -0.5093, 0.8596, 0.04181, -0.3832, 0.8377, -0.3892, -0.7406, 0.6194, -0.2605, -0.5093, 0.8596, 0.04181, -0.1002, 0.9908, -0.09102, -0.3832, 0.8377, -0.3892, -0.5093, 0.8596, 0.04181, -0.1752, 0.9255, 0.3357, -0.1002, 0.9908, -0.09102, -0.5093, 0.8596, 0.04181, -0.5328, 0.7074, 0.4644, -0.1752, 0.9255, 0.3357, 0.3902, -0.8771, 0.28, 0.6057, -0.5823, 0.5423, 0.2071, -0.7219, 0.6603, 0.3902, -0.8771, 0.28, 0.7493, -0.6485, 0.134, 0.6057, -0.5823, 0.5423, 0.3902, -0.8771, 0.28, 0.4947, -0.8548, -0.1567, 0.7493, -0.6485, 0.134, 0.3902, -0.8771, 0.28, 0.09589, -0.9946, -0.03911, 0.4947, -0.8548, -0.1567, 0.3902, -0.8771, 0.28, -0.04766, -0.928, 0.3695, 0.09589, -0.9946, -0.03911, 0.3902, -0.8771, 0.28, 0.2071, -0.7219, 0.6603, -0.04766, -0.928, 0.3695, -0.531, -0.8466, 0.03608, -0.1988, -0.9231, 0.3293, -0.5509, -0.6966, 0.4596, -0.531, -0.8466, 0.03608, -0.1249, -0.9874, -0.09747, -0.1988, -0.9231, 0.3293, -0.531, -0.8466, 0.03608, -0.4034, -0.8256, -0.3945, -0.1249, -0.9874, -0.09747, -0.531, -0.8466, 0.03608, -0.7558, -0.599, -0.2646, -0.4034, -0.8256, -0.3945, -0.531, -0.8466, 0.03608, -0.8293, -0.5346, 0.1625, -0.7558, -0.599, -0.2646, -0.531, -0.8466, 0.03608, -0.5509, -0.6966, 0.4596, -0.8293, -0.5346, 0.1625, -0.996, 0.02132, -0.08704, -0.9223, -0.3611, 0.1377, -0.9334, 0.01775, 0.3584, -0.996, 0.02132, -0.08704, -0.884, -0.3598, -0.2984, -0.9223, -0.3611, 0.1377, -0.996, 0.02132, -0.08704, -0.8572, 0.02028, -0.5147, -0.884, -0.3598, -0.2984, -0.996, 0.02132, -0.08704, -0.8682, 0.3994, -0.2944, -0.8572, 0.02028, -0.5147, -0.996, 0.02132, -0.08704, -0.9064, 0.3979, 0.1421, -0.8682, 0.3994, -0.2944, -0.996, 0.02132, -0.08704, -0.9334, 0.01775, 0.3584, -0.9064, 0.3979, 0.1421, 0.7957, 0.02132, 0.6053, 0.8534, -0.3611, 0.3759, 0.9806, 0.01775, 0.1953, 0.7957, 0.02132, 0.6053, 0.5882, -0.3598, 0.7243, 0.8534, -0.3611, 0.3759, 0.7957, 0.02132, 0.6053, 0.4501, 0.02028, 0.8928, 0.5882, -0.3598, 0.7243, 0.7957, 0.02132, 0.6053, 0.577, 0.3994, 0.7124, 0.4501, 0.02028, 0.8928, 0.7957, 0.02132, 0.6053, 0.8423, 0.3979, 0.3636, 0.577, 0.3994, 0.7124, 0.7957, 0.02132, 0.6053, 0.9806, 0.01775, 0.1953, 0.8423, 0.3979, 0.3636, 0.6966, -0.4504, -0.5584, 0.6271, -0.7454, -0.2263, 0.3542, -0.7418, -0.5695, 0.6966, -0.4504, -0.5584, 0.8988, -0.4087, -0.1585, 0.6271, -0.7454, -0.2263, 0.6966, -0.4504, -0.5584, 0.8982, -0.06821, -0.4342, 0.8988, -0.4087, -0.1585, 0.6966, -0.4504, -0.5584, 0.6254, -0.06423, -0.7777, 0.8982, -0.06821, -0.4342, 0.6966, -0.4504, -0.5584, 0.3535, -0.4011, -0.8451, 0.6254, -0.06423, -0.7777, 0.6966, -0.4504, -0.5584, 0.3542, -0.7418, -0.5695, 0.3535, -0.4011, -0.8451, 0.6192, 0.5305, -0.5789, 0.8176, 0.5483, -0.1758, 0.8812, 0.1966, -0.4299, 0.6192, 0.5305, -0.5789, 0.4932, 0.8283, -0.2659, 0.8176, 0.5483, -0.1758, 0.6192, 0.5305, -0.5789, 0.2322, 0.7572, -0.6106, 0.4932, 0.8283, -0.2659, 0.6192, 0.5305, -0.5789, 0.2955, 0.4055, -0.865, 0.2322, 0.7572, -0.6106, 0.6192, 0.5305, -0.5789, 0.62, 0.1254, -0.7745, 0.2955, 0.4055, -0.865, 0.6192, 0.5305, -0.5789, 0.8812, 0.1966, -0.4299, 0.62, 0.1254, -0.7745, -0.2516, -0.5305, -0.8095, -0.6235, -0.5483, -0.5574, -0.553, -0.1966, -0.8097, -0.2516, -0.5305, -0.8095, -0.297, -0.8283, -0.4751, -0.6235, -0.5483, -0.5574, -0.2516, -0.5305, -0.8095, 0.1003, -0.7572, -0.6455, -0.297, -0.8283, -0.4751, -0.2516, -0.5305, -0.8095, 0.1713, -0.4055, -0.8979, 0.1003, -0.7572, -0.6455, -0.2516, -0.5305, -0.8095, -0.1555, -0.1254, -0.9798, 0.1713, -0.4055, -0.8979, -0.2516, -0.5305, -0.8095, -0.553, -0.1966, -0.8097, -0.1555, -0.1254, -0.9798, -0.329, 0.4504, -0.83, -0.433, 0.7454, -0.5069, -0.02598, 0.7418, -0.6701, -0.329, 0.4504, -0.83, -0.7026, 0.4087, -0.5825, -0.433, 0.7454, -0.5069, -0.329, 0.4504, -0.83, -0.5657, 0.06821, -0.8218, -0.7026, 0.4087, -0.5825, -0.329, 0.4504, -0.83, -0.1586, 0.06423, -0.9852, -0.5657, 0.06821, -0.8218, -0.329, 0.4504, -0.83, 0.111, 0.4011, -0.9093, -0.1586, 0.06423, -0.9852, -0.329, 0.4504, -0.83, -0.02598, 0.7418, -0.6701, 0.111, 0.4011, -0.9093, 0.3807, 0.5006, 0.7775, 0.8606, 0.4486, -0.2412, 0.584, 0.6562, -0.4778, -0.413, 0.6984, 0.5846, 0.126, -0.5739, 0.8091, -0.6282, -0.4761, 0.6154, 0.2813, -0.8662, -0.413, 0.6287, -0.7511, -0.2014, 0.3807, 0.5006, 0.7775, -0.413, 0.6984, 0.5846, -0.6282, -0.4761, 0.6154, 0.126, -0.5739, 0.8091, 0.8606, 0.4486, -0.2412, 0.3807, 0.5006, 0.7775, 0.126, -0.5739, 0.8091, 0.6287, -0.7511, -0.2014, 0.584, 0.6562, -0.4778, 0.8606, 0.4486, -0.2412, 0.6287, -0.7511, -0.2014, 0.2813, -0.8662, -0.413, -0.1143, 0.8473, 0.5187, 0.3795, -0.08253, 0.9215, 0.7227, -0.1087, 0.6825, 0.2671, 0.9371, -0.2248, -0.9517, 0.3037, 0.04564, -0.6547, 0.3294, -0.6803, -0.4836, -0.8725, 0.07018, -0.5654, -0.6947, 0.4448, -0.1143, 0.8473, 0.5187, 0.2671, 0.9371, -0.2248, -0.6547, 0.3294, -0.6803, -0.9517, 0.3037, 0.04564, 0.3795, -0.08253, 0.9215, -0.1143, 0.8473, 0.5187, -0.9517, 0.3037, 0.04564, -0.5654, -0.6947, 0.4448, 0.7227, -0.1087, 0.6825, 0.3795, -0.08253, 0.9215, -0.5654, -0.6947, 0.4448, -0.4836, -0.8725, 0.07018, -0.2435, -0.1036, 0.9643, -0.07133, -0.1222, 0.9899, -0.02095, 0.3649, 0.9308, -0.1555, 0.3947, 0.9056, -0.6734, -0.03636, 0.7384, -0.5341, -0.06225, 0.8431, -0.437, 0.4323, 0.7888, -0.5517, 0.436, 0.711, -0.6344, -0.5001, 0.5895, -0.5225, -0.536, 0.6631, -0.5341, -0.06225, 0.8431, -0.6734, -0.03636, 0.7384, -0.2435, -0.1036, 0.9643, -0.1555, 0.3947, 0.9056, -0.437, 0.4323, 0.7888, -0.5341, -0.06225, 0.8431, -0.2414, -0.5783, 0.7793, -0.2435, -0.1036, 0.9643, -0.5341, -0.06225, 0.8431, -0.5225, -0.536, 0.6631, -0.2414, -0.5783, 0.7793, -0.1044, -0.5796, 0.8082, -0.07133, -0.1222, 0.9899, -0.2435, -0.1036, 0.9643, 0.2552, -0.1125, 0.9603, 0.1066, -0.02634, 0.994, -0.1435, -0.438, 0.8875, -0.03376, -0.5185, 0.8544, 0.619, -0.329, 0.7131, 0.5026, -0.2586, 0.825, 0.2069, -0.6578, 0.7242, 0.3101, -0.7009, 0.6423, 0.7802, 0.1213, 0.6137, 0.6931, 0.1927, 0.6946, 0.5026, -0.2586, 0.825, 0.619, -0.329, 0.7131, 0.2552, -0.1125, 0.9603, -0.03376, -0.5185, 0.8544, 0.2069, -0.6578, 0.7242, 0.5026, -0.2586, 0.825, 0.4548, 0.3362, 0.8247, 0.2552, -0.1125, 0.9603, 0.5026, -0.2586, 0.825, 0.6931, 0.1927, 0.6946, 0.4548, 0.3362, 0.8247, 0.3307, 0.3917, 0.8586, 0.1066, -0.02634, 0.994, 0.2552, -0.1125, 0.9603])] * 3)])

# ---- objects
ob_flower_1 = bpy.data.objects.new('Flower_1', me_plane_046)

# ---- transforms, parenting, visibility, modifiers, constraints
ob_flower_1.location = (0.0, 0.0, 0.0)
ob_flower_1.lineart.crease_threshold = 0.0

# ---- collection membership
col_collection_1.objects.link(ob_flower_1)

# ---- scene / render settings (as saved in the file)
scene.frame_start = 1; scene.frame_end = 250; scene.frame_set(0)
scene.render.engine = 'CYCLES'
scene.render.resolution_x = 1000
scene.render.resolution_y = 1000
scene.render.dither_intensity = 0.0
scene.cycles.samples = 200
scene.cycles.sampling_pattern = 'TABULATED_SOBOL'
scene.cycles.light_sampling_threshold = 0.0
scene.cycles.use_adaptive_sampling = False
scene.cycles.use_light_tree = False
scene.cycles.caustics_reflective = False
scene.cycles.caustics_refractive = False
scene.cycles.blur_glossy = 0.0
scene.cycles.max_bounces = 2
scene.cycles.pixel_filter_type = 'GAUSSIAN'
scene.cycles.sample_clamp_indirect = 0.0
scene.view_settings.view_transform = 'Standard'
bpy.context.view_layer.update()

# ---- added for rendering (the .blend has no active camera): camera
cam_auto = bpy.data.cameras.new('AutoCamera')
cam_auto.lens = 50.0
cam_auto.sensor_width = 36.0
cam_auto.clip_end = 1000.0
ob_auto_camera = bpy.data.objects.new('AutoCamera', cam_auto)
scene.collection.objects.link(ob_auto_camera)
ob_auto_camera.location = (0.547191, -0.682145, 0.680022)
ob_auto_camera.rotation_euler = (1.09748, -7.21219e-08, 0.694738)
scene.camera = ob_auto_camera
bpy.context.view_layer.update()
